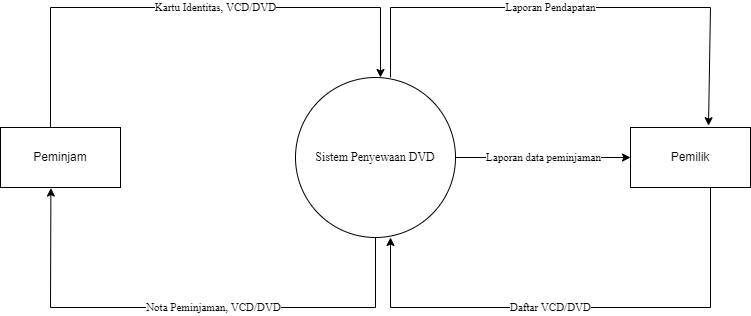

The diagram above was exported from draw.io. Its source (the exported page's mxGraphModel, read from the mxfile embedded in the PNG):
<mxGraphModel dx="1038" dy="571" grid="1" gridSize="10" guides="1" tooltips="1" connect="1" arrows="1" fold="1" page="1" pageScale="1" pageWidth="850" pageHeight="1100" math="0" shadow="0">
  <root>
    <mxCell id="0" />
    <mxCell id="1" parent="0" />
    <mxCell id="Xl1gAiclbA3WNiGJ-2tA-1" value="Sistem Penyewaan DVD" style="ellipse;whiteSpace=wrap;html=1;aspect=fixed;fontFamily=Times New Roman;labelBackgroundColor=none;" vertex="1" parent="1">
      <mxGeometry x="345" y="210" width="160" height="160" as="geometry" />
    </mxCell>
    <mxCell id="Xl1gAiclbA3WNiGJ-2tA-2" value="Pemilik" style="rounded=0;whiteSpace=wrap;html=1;" vertex="1" parent="1">
      <mxGeometry x="680" y="260" width="120" height="60" as="geometry" />
    </mxCell>
    <mxCell id="Xl1gAiclbA3WNiGJ-2tA-3" value="Peminjam" style="rounded=0;whiteSpace=wrap;html=1;" vertex="1" parent="1">
      <mxGeometry x="50" y="260" width="120" height="60" as="geometry" />
    </mxCell>
    <mxCell id="Xl1gAiclbA3WNiGJ-2tA-4" value="" style="endArrow=none;html=1;rounded=0;fontFamily=Times New Roman;" edge="1" parent="1">
      <mxGeometry width="50" height="50" relative="1" as="geometry">
        <mxPoint x="100" y="260" as="sourcePoint" />
        <mxPoint x="100" y="140" as="targetPoint" />
      </mxGeometry>
    </mxCell>
    <mxCell id="Xl1gAiclbA3WNiGJ-2tA-5" value="Kartu Identitas, VCD/DVD" style="endArrow=none;html=1;rounded=0;fontFamily=Times New Roman;" edge="1" parent="1">
      <mxGeometry width="50" height="50" relative="1" as="geometry">
        <mxPoint x="100" y="140" as="sourcePoint" />
        <mxPoint x="430" y="140" as="targetPoint" />
      </mxGeometry>
    </mxCell>
    <mxCell id="Xl1gAiclbA3WNiGJ-2tA-6" value="" style="endArrow=classic;html=1;rounded=0;fontFamily=Times New Roman;" edge="1" parent="1">
      <mxGeometry width="50" height="50" relative="1" as="geometry">
        <mxPoint x="430" y="140" as="sourcePoint" />
        <mxPoint x="430" y="210" as="targetPoint" />
      </mxGeometry>
    </mxCell>
    <mxCell id="Xl1gAiclbA3WNiGJ-2tA-8" value="" style="endArrow=none;html=1;rounded=0;fontFamily=Times New Roman;" edge="1" parent="1">
      <mxGeometry width="50" height="50" relative="1" as="geometry">
        <mxPoint x="425" y="440" as="sourcePoint" />
        <mxPoint x="425" y="370" as="targetPoint" />
      </mxGeometry>
    </mxCell>
    <mxCell id="Xl1gAiclbA3WNiGJ-2tA-9" value="Nota Peminjaman, VCD/DVD" style="endArrow=none;html=1;rounded=0;fontFamily=Times New Roman;" edge="1" parent="1">
      <mxGeometry width="50" height="50" relative="1" as="geometry">
        <mxPoint x="100" y="440" as="sourcePoint" />
        <mxPoint x="425" y="440" as="targetPoint" />
      </mxGeometry>
    </mxCell>
    <mxCell id="Xl1gAiclbA3WNiGJ-2tA-10" value="" style="endArrow=classic;html=1;rounded=0;fontFamily=Times New Roman;entryX=0.42;entryY=1.01;entryDx=0;entryDy=0;entryPerimeter=0;" edge="1" parent="1" target="Xl1gAiclbA3WNiGJ-2tA-3">
      <mxGeometry width="50" height="50" relative="1" as="geometry">
        <mxPoint x="100" y="440" as="sourcePoint" />
        <mxPoint x="150" y="390" as="targetPoint" />
      </mxGeometry>
    </mxCell>
    <mxCell id="Xl1gAiclbA3WNiGJ-2tA-12" value="Laporan data peminjaman" style="endArrow=classic;html=1;rounded=0;fontFamily=Times New Roman;entryX=0;entryY=0.5;entryDx=0;entryDy=0;" edge="1" parent="1" target="Xl1gAiclbA3WNiGJ-2tA-2">
      <mxGeometry width="50" height="50" relative="1" as="geometry">
        <mxPoint x="505" y="290" as="sourcePoint" />
        <mxPoint x="555" y="240" as="targetPoint" />
      </mxGeometry>
    </mxCell>
    <mxCell id="Xl1gAiclbA3WNiGJ-2tA-13" value="" style="endArrow=none;html=1;rounded=0;fontFamily=Times New Roman;" edge="1" parent="1">
      <mxGeometry width="50" height="50" relative="1" as="geometry">
        <mxPoint x="440" y="140" as="sourcePoint" />
        <mxPoint x="440" y="210" as="targetPoint" />
      </mxGeometry>
    </mxCell>
    <mxCell id="Xl1gAiclbA3WNiGJ-2tA-14" value="Laporan Pendapatan" style="endArrow=none;html=1;rounded=0;fontFamily=Times New Roman;" edge="1" parent="1">
      <mxGeometry width="50" height="50" relative="1" as="geometry">
        <mxPoint x="440" y="140" as="sourcePoint" />
        <mxPoint x="760" y="140" as="targetPoint" />
      </mxGeometry>
    </mxCell>
    <mxCell id="Xl1gAiclbA3WNiGJ-2tA-15" value="" style="endArrow=classic;html=1;rounded=0;fontFamily=Times New Roman;entryX=0.65;entryY=-0.03;entryDx=0;entryDy=0;entryPerimeter=0;" edge="1" parent="1" target="Xl1gAiclbA3WNiGJ-2tA-2">
      <mxGeometry width="50" height="50" relative="1" as="geometry">
        <mxPoint x="760" y="140" as="sourcePoint" />
        <mxPoint x="810" y="90" as="targetPoint" />
      </mxGeometry>
    </mxCell>
    <mxCell id="Xl1gAiclbA3WNiGJ-2tA-16" value="" style="endArrow=none;html=1;rounded=0;fontFamily=Times New Roman;" edge="1" parent="1">
      <mxGeometry width="50" height="50" relative="1" as="geometry">
        <mxPoint x="760" y="440" as="sourcePoint" />
        <mxPoint x="760" y="320" as="targetPoint" />
      </mxGeometry>
    </mxCell>
    <mxCell id="Xl1gAiclbA3WNiGJ-2tA-17" value="Daftar VCD/DVD" style="endArrow=none;html=1;rounded=0;fontFamily=Times New Roman;" edge="1" parent="1">
      <mxGeometry width="50" height="50" relative="1" as="geometry">
        <mxPoint x="440" y="440" as="sourcePoint" />
        <mxPoint x="760" y="440" as="targetPoint" />
      </mxGeometry>
    </mxCell>
    <mxCell id="Xl1gAiclbA3WNiGJ-2tA-18" value="" style="endArrow=classic;html=1;rounded=0;fontFamily=Times New Roman;" edge="1" parent="1">
      <mxGeometry width="50" height="50" relative="1" as="geometry">
        <mxPoint x="440" y="440" as="sourcePoint" />
        <mxPoint x="440" y="370" as="targetPoint" />
      </mxGeometry>
    </mxCell>
  </root>
</mxGraphModel>